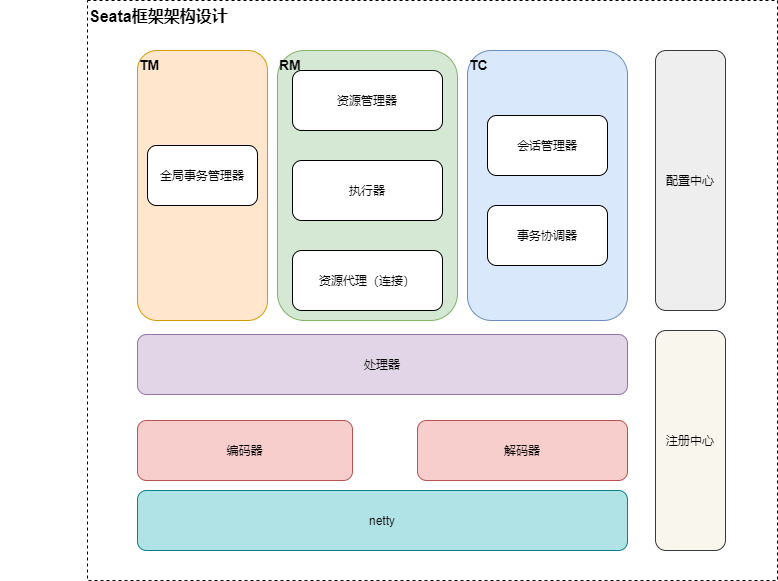

The diagram above was exported from draw.io. Its source (the exported page's mxGraphModel, read from the mxfile embedded in the PNG):
<mxGraphModel dx="1422" dy="762" grid="1" gridSize="10" guides="1" tooltips="1" connect="1" arrows="1" fold="1" page="1" pageScale="1" pageWidth="1169" pageHeight="827" background="#ffffff" math="0" shadow="0">
  <root>
    <mxCell id="0" />
    <mxCell id="1" parent="0" />
    <mxCell id="GfZKOwyfVBxy7x8qFEEq-20" value="Seata框架架构设计" style="rounded=0;whiteSpace=wrap;html=1;fontSize=16;align=left;dashed=1;verticalAlign=top;fontStyle=1" vertex="1" parent="1">
      <mxGeometry x="240" y="150" width="690" height="580" as="geometry" />
    </mxCell>
    <mxCell id="GfZKOwyfVBxy7x8qFEEq-19" value="TC" style="rounded=1;whiteSpace=wrap;html=1;align=left;verticalAlign=top;fontStyle=1;fontSize=14;fillColor=#dae8fc;strokeColor=#6c8ebf;" vertex="1" parent="1">
      <mxGeometry x="620" y="200" width="160" height="270" as="geometry" />
    </mxCell>
    <mxCell id="GfZKOwyfVBxy7x8qFEEq-18" value="RM" style="rounded=1;whiteSpace=wrap;html=1;align=left;verticalAlign=top;fontStyle=1;fontSize=14;fillColor=#d5e8d4;strokeColor=#82b366;" vertex="1" parent="1">
      <mxGeometry x="430" y="200" width="180" height="270" as="geometry" />
    </mxCell>
    <mxCell id="GfZKOwyfVBxy7x8qFEEq-17" value="TM" style="rounded=1;whiteSpace=wrap;html=1;align=left;fontStyle=1;verticalAlign=top;fontSize=14;fillColor=#ffe6cc;strokeColor=#d79b00;" vertex="1" parent="1">
      <mxGeometry x="290" y="200" width="130" height="270" as="geometry" />
    </mxCell>
    <mxCell id="uJGw0jz3Hsydpeb_4PvZ-62" style="edgeStyle=orthogonalEdgeStyle;rounded=0;orthogonalLoop=1;jettySize=auto;html=1;exitX=0.5;exitY=1;exitDx=0;exitDy=0;" parent="1" edge="1">
      <mxGeometry relative="1" as="geometry">
        <mxPoint x="160" y="540" as="sourcePoint" />
        <mxPoint x="160" y="540" as="targetPoint" />
      </mxGeometry>
    </mxCell>
    <mxCell id="GfZKOwyfVBxy7x8qFEEq-1" value="编码器" style="rounded=1;whiteSpace=wrap;html=1;fillColor=#f8cecc;strokeColor=#b85450;" vertex="1" parent="1">
      <mxGeometry x="290" y="570" width="215" height="60" as="geometry" />
    </mxCell>
    <mxCell id="GfZKOwyfVBxy7x8qFEEq-2" value="解码器" style="rounded=1;whiteSpace=wrap;html=1;fillColor=#f8cecc;strokeColor=#b85450;" vertex="1" parent="1">
      <mxGeometry x="570" y="570" width="210" height="60" as="geometry" />
    </mxCell>
    <mxCell id="GfZKOwyfVBxy7x8qFEEq-3" value="netty" style="rounded=1;whiteSpace=wrap;html=1;fillColor=#b0e3e6;strokeColor=#0e8088;" vertex="1" parent="1">
      <mxGeometry x="290" y="640" width="490" height="60" as="geometry" />
    </mxCell>
    <mxCell id="GfZKOwyfVBxy7x8qFEEq-5" value="处理器" style="rounded=1;whiteSpace=wrap;html=1;fillColor=#e1d5e7;strokeColor=#9673a6;" vertex="1" parent="1">
      <mxGeometry x="290" y="484" width="490" height="60" as="geometry" />
    </mxCell>
    <mxCell id="GfZKOwyfVBxy7x8qFEEq-6" value="资源代理（连接）" style="rounded=1;whiteSpace=wrap;html=1;align=center;" vertex="1" parent="1">
      <mxGeometry x="445" y="400" width="150" height="60" as="geometry" />
    </mxCell>
    <mxCell id="GfZKOwyfVBxy7x8qFEEq-7" value="执行器" style="rounded=1;whiteSpace=wrap;html=1;align=center;" vertex="1" parent="1">
      <mxGeometry x="445" y="310" width="150" height="60" as="geometry" />
    </mxCell>
    <mxCell id="GfZKOwyfVBxy7x8qFEEq-9" value="资源管理器" style="rounded=1;whiteSpace=wrap;html=1;align=center;" vertex="1" parent="1">
      <mxGeometry x="445" y="220" width="150" height="60" as="geometry" />
    </mxCell>
    <mxCell id="GfZKOwyfVBxy7x8qFEEq-10" value="全局事务管理器" style="rounded=1;whiteSpace=wrap;html=1;align=center;" vertex="1" parent="1">
      <mxGeometry x="300" y="295" width="110" height="60" as="geometry" />
    </mxCell>
    <mxCell id="GfZKOwyfVBxy7x8qFEEq-12" value="会话管理器" style="rounded=1;whiteSpace=wrap;html=1;align=center;" vertex="1" parent="1">
      <mxGeometry x="640" y="265" width="120" height="60" as="geometry" />
    </mxCell>
    <mxCell id="GfZKOwyfVBxy7x8qFEEq-13" value="事务协调器" style="rounded=1;whiteSpace=wrap;html=1;align=center;" vertex="1" parent="1">
      <mxGeometry x="640" y="355" width="120" height="60" as="geometry" />
    </mxCell>
    <mxCell id="GfZKOwyfVBxy7x8qFEEq-14" value="配置中心" style="rounded=1;whiteSpace=wrap;html=1;align=center;fillColor=#eeeeee;strokeColor=#36393d;" vertex="1" parent="1">
      <mxGeometry x="808" y="200" width="70" height="260" as="geometry" />
    </mxCell>
    <mxCell id="GfZKOwyfVBxy7x8qFEEq-15" value="注册中心" style="rounded=1;whiteSpace=wrap;html=1;align=center;fillColor=#f9f7ed;strokeColor=#36393d;" vertex="1" parent="1">
      <mxGeometry x="808" y="480" width="70" height="220" as="geometry" />
    </mxCell>
  </root>
</mxGraphModel>